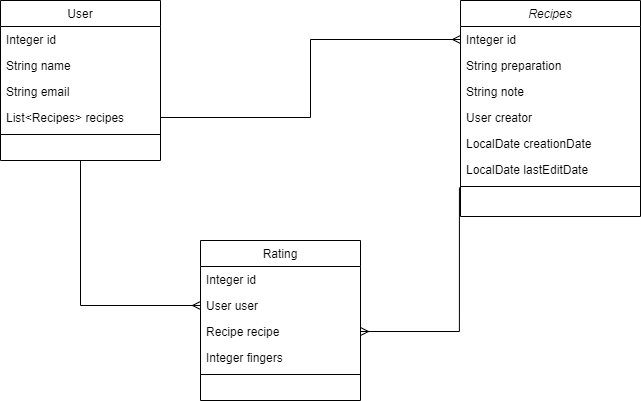

The diagram above was exported from draw.io. Its source (the exported page's mxGraphModel, read from the mxfile embedded in the PNG):
<mxGraphModel dx="782" dy="706" grid="1" gridSize="10" guides="1" tooltips="1" connect="1" arrows="1" fold="1" page="1" pageScale="1" pageWidth="827" pageHeight="1169" math="0" shadow="0">
  <root>
    <mxCell id="WIyWlLk6GJQsqaUBKTNV-0" />
    <mxCell id="WIyWlLk6GJQsqaUBKTNV-1" parent="WIyWlLk6GJQsqaUBKTNV-0" />
    <mxCell id="zkfFHV4jXpPFQw0GAbJ--0" value="Recipes" style="swimlane;fontStyle=2;align=center;verticalAlign=top;childLayout=stackLayout;horizontal=1;startSize=26;horizontalStack=0;resizeParent=1;resizeLast=0;collapsible=1;marginBottom=0;rounded=0;shadow=0;strokeWidth=1;" parent="WIyWlLk6GJQsqaUBKTNV-1" vertex="1">
      <mxGeometry x="500" y="120" width="180" height="216" as="geometry">
        <mxRectangle x="230" y="140" width="160" height="26" as="alternateBounds" />
      </mxGeometry>
    </mxCell>
    <mxCell id="zkfFHV4jXpPFQw0GAbJ--1" value="Integer id" style="text;align=left;verticalAlign=top;spacingLeft=4;spacingRight=4;overflow=hidden;rotatable=0;points=[[0,0.5],[1,0.5]];portConstraint=eastwest;" parent="zkfFHV4jXpPFQw0GAbJ--0" vertex="1">
      <mxGeometry y="26" width="180" height="26" as="geometry" />
    </mxCell>
    <mxCell id="zkfFHV4jXpPFQw0GAbJ--2" value="String preparation" style="text;align=left;verticalAlign=top;spacingLeft=4;spacingRight=4;overflow=hidden;rotatable=0;points=[[0,0.5],[1,0.5]];portConstraint=eastwest;rounded=0;shadow=0;html=0;" parent="zkfFHV4jXpPFQw0GAbJ--0" vertex="1">
      <mxGeometry y="52" width="180" height="26" as="geometry" />
    </mxCell>
    <mxCell id="zkfFHV4jXpPFQw0GAbJ--3" value="String note" style="text;align=left;verticalAlign=top;spacingLeft=4;spacingRight=4;overflow=hidden;rotatable=0;points=[[0,0.5],[1,0.5]];portConstraint=eastwest;rounded=0;shadow=0;html=0;" parent="zkfFHV4jXpPFQw0GAbJ--0" vertex="1">
      <mxGeometry y="78" width="180" height="26" as="geometry" />
    </mxCell>
    <mxCell id="NR84qUtL8o9ctTwI4mJe-2" value="User creator" style="text;align=left;verticalAlign=top;spacingLeft=4;spacingRight=4;overflow=hidden;rotatable=0;points=[[0,0.5],[1,0.5]];portConstraint=eastwest;rounded=0;shadow=0;html=0;" parent="zkfFHV4jXpPFQw0GAbJ--0" vertex="1">
      <mxGeometry y="104" width="180" height="26" as="geometry" />
    </mxCell>
    <mxCell id="NR84qUtL8o9ctTwI4mJe-3" value="LocalDate creationDate" style="text;align=left;verticalAlign=top;spacingLeft=4;spacingRight=4;overflow=hidden;rotatable=0;points=[[0,0.5],[1,0.5]];portConstraint=eastwest;rounded=0;shadow=0;html=0;" parent="zkfFHV4jXpPFQw0GAbJ--0" vertex="1">
      <mxGeometry y="130" width="180" height="26" as="geometry" />
    </mxCell>
    <mxCell id="NR84qUtL8o9ctTwI4mJe-6" value="LocalDate lastEditDate" style="text;align=left;verticalAlign=top;spacingLeft=4;spacingRight=4;overflow=hidden;rotatable=0;points=[[0,0.5],[1,0.5]];portConstraint=eastwest;rounded=0;shadow=0;html=0;" parent="zkfFHV4jXpPFQw0GAbJ--0" vertex="1">
      <mxGeometry y="156" width="180" height="26" as="geometry" />
    </mxCell>
    <mxCell id="zkfFHV4jXpPFQw0GAbJ--4" value="" style="line;html=1;strokeWidth=1;align=left;verticalAlign=middle;spacingTop=-1;spacingLeft=3;spacingRight=3;rotatable=0;labelPosition=right;points=[];portConstraint=eastwest;" parent="zkfFHV4jXpPFQw0GAbJ--0" vertex="1">
      <mxGeometry y="182" width="180" height="8" as="geometry" />
    </mxCell>
    <mxCell id="zkfFHV4jXpPFQw0GAbJ--6" value="Rating" style="swimlane;fontStyle=0;align=center;verticalAlign=top;childLayout=stackLayout;horizontal=1;startSize=26;horizontalStack=0;resizeParent=1;resizeLast=0;collapsible=1;marginBottom=0;rounded=0;shadow=0;strokeWidth=1;" parent="WIyWlLk6GJQsqaUBKTNV-1" vertex="1">
      <mxGeometry x="240" y="360" width="160" height="160" as="geometry">
        <mxRectangle x="130" y="380" width="160" height="26" as="alternateBounds" />
      </mxGeometry>
    </mxCell>
    <mxCell id="zkfFHV4jXpPFQw0GAbJ--7" value="Integer id" style="text;align=left;verticalAlign=top;spacingLeft=4;spacingRight=4;overflow=hidden;rotatable=0;points=[[0,0.5],[1,0.5]];portConstraint=eastwest;" parent="zkfFHV4jXpPFQw0GAbJ--6" vertex="1">
      <mxGeometry y="26" width="160" height="26" as="geometry" />
    </mxCell>
    <mxCell id="zkfFHV4jXpPFQw0GAbJ--8" value="User user" style="text;align=left;verticalAlign=top;spacingLeft=4;spacingRight=4;overflow=hidden;rotatable=0;points=[[0,0.5],[1,0.5]];portConstraint=eastwest;rounded=0;shadow=0;html=0;" parent="zkfFHV4jXpPFQw0GAbJ--6" vertex="1">
      <mxGeometry y="52" width="160" height="26" as="geometry" />
    </mxCell>
    <mxCell id="NR84qUtL8o9ctTwI4mJe-7" value="Recipe recipe" style="text;align=left;verticalAlign=top;spacingLeft=4;spacingRight=4;overflow=hidden;rotatable=0;points=[[0,0.5],[1,0.5]];portConstraint=eastwest;rounded=0;shadow=0;html=0;" parent="zkfFHV4jXpPFQw0GAbJ--6" vertex="1">
      <mxGeometry y="78" width="160" height="26" as="geometry" />
    </mxCell>
    <mxCell id="NR84qUtL8o9ctTwI4mJe-8" value="Integer fingers" style="text;align=left;verticalAlign=top;spacingLeft=4;spacingRight=4;overflow=hidden;rotatable=0;points=[[0,0.5],[1,0.5]];portConstraint=eastwest;rounded=0;shadow=0;html=0;" parent="zkfFHV4jXpPFQw0GAbJ--6" vertex="1">
      <mxGeometry y="104" width="160" height="26" as="geometry" />
    </mxCell>
    <mxCell id="zkfFHV4jXpPFQw0GAbJ--9" value="" style="line;html=1;strokeWidth=1;align=left;verticalAlign=middle;spacingTop=-1;spacingLeft=3;spacingRight=3;rotatable=0;labelPosition=right;points=[];portConstraint=eastwest;" parent="zkfFHV4jXpPFQw0GAbJ--6" vertex="1">
      <mxGeometry y="130" width="160" height="8" as="geometry" />
    </mxCell>
    <mxCell id="NR84qUtL8o9ctTwI4mJe-15" style="edgeStyle=orthogonalEdgeStyle;rounded=0;orthogonalLoop=1;jettySize=auto;html=1;exitX=0.5;exitY=1;exitDx=0;exitDy=0;entryX=0;entryY=0.5;entryDx=0;entryDy=0;fontColor=#C4C4C4;endArrow=ERmany;endFill=0;" parent="WIyWlLk6GJQsqaUBKTNV-1" source="zkfFHV4jXpPFQw0GAbJ--17" target="zkfFHV4jXpPFQw0GAbJ--8" edge="1">
      <mxGeometry relative="1" as="geometry" />
    </mxCell>
    <mxCell id="zkfFHV4jXpPFQw0GAbJ--17" value="User" style="swimlane;fontStyle=0;align=center;verticalAlign=top;childLayout=stackLayout;horizontal=1;startSize=26;horizontalStack=0;resizeParent=1;resizeLast=0;collapsible=1;marginBottom=0;rounded=0;shadow=0;strokeWidth=1;" parent="WIyWlLk6GJQsqaUBKTNV-1" vertex="1">
      <mxGeometry x="40" y="120" width="160" height="160" as="geometry">
        <mxRectangle x="550" y="140" width="160" height="26" as="alternateBounds" />
      </mxGeometry>
    </mxCell>
    <mxCell id="zkfFHV4jXpPFQw0GAbJ--18" value="Integer id" style="text;align=left;verticalAlign=top;spacingLeft=4;spacingRight=4;overflow=hidden;rotatable=0;points=[[0,0.5],[1,0.5]];portConstraint=eastwest;" parent="zkfFHV4jXpPFQw0GAbJ--17" vertex="1">
      <mxGeometry y="26" width="160" height="26" as="geometry" />
    </mxCell>
    <mxCell id="zkfFHV4jXpPFQw0GAbJ--19" value="String name" style="text;align=left;verticalAlign=top;spacingLeft=4;spacingRight=4;overflow=hidden;rotatable=0;points=[[0,0.5],[1,0.5]];portConstraint=eastwest;rounded=0;shadow=0;html=0;" parent="zkfFHV4jXpPFQw0GAbJ--17" vertex="1">
      <mxGeometry y="52" width="160" height="26" as="geometry" />
    </mxCell>
    <mxCell id="zkfFHV4jXpPFQw0GAbJ--20" value="String email" style="text;align=left;verticalAlign=top;spacingLeft=4;spacingRight=4;overflow=hidden;rotatable=0;points=[[0,0.5],[1,0.5]];portConstraint=eastwest;rounded=0;shadow=0;html=0;" parent="zkfFHV4jXpPFQw0GAbJ--17" vertex="1">
      <mxGeometry y="78" width="160" height="26" as="geometry" />
    </mxCell>
    <mxCell id="zkfFHV4jXpPFQw0GAbJ--21" value="List&lt;Recipes&gt; recipes" style="text;align=left;verticalAlign=top;spacingLeft=4;spacingRight=4;overflow=hidden;rotatable=0;points=[[0,0.5],[1,0.5]];portConstraint=eastwest;rounded=0;shadow=0;html=0;" parent="zkfFHV4jXpPFQw0GAbJ--17" vertex="1">
      <mxGeometry y="104" width="160" height="26" as="geometry" />
    </mxCell>
    <mxCell id="zkfFHV4jXpPFQw0GAbJ--23" value="" style="line;html=1;strokeWidth=1;align=left;verticalAlign=middle;spacingTop=-1;spacingLeft=3;spacingRight=3;rotatable=0;labelPosition=right;points=[];portConstraint=eastwest;" parent="zkfFHV4jXpPFQw0GAbJ--17" vertex="1">
      <mxGeometry y="130" width="160" height="8" as="geometry" />
    </mxCell>
    <mxCell id="NR84qUtL8o9ctTwI4mJe-11" style="edgeStyle=orthogonalEdgeStyle;rounded=0;orthogonalLoop=1;jettySize=auto;html=1;exitX=1;exitY=0.5;exitDx=0;exitDy=0;fontColor=#C4C4C4;entryX=0;entryY=0.5;entryDx=0;entryDy=0;endArrow=ERmany;endFill=0;" parent="WIyWlLk6GJQsqaUBKTNV-1" source="zkfFHV4jXpPFQw0GAbJ--21" target="zkfFHV4jXpPFQw0GAbJ--1" edge="1">
      <mxGeometry relative="1" as="geometry" />
    </mxCell>
    <mxCell id="NR84qUtL8o9ctTwI4mJe-16" style="edgeStyle=orthogonalEdgeStyle;rounded=0;orthogonalLoop=1;jettySize=auto;html=1;exitX=-0.006;exitY=-0.115;exitDx=0;exitDy=0;entryX=1;entryY=0.5;entryDx=0;entryDy=0;fontColor=#C4C4C4;endArrow=ERmany;endFill=0;exitPerimeter=0;" parent="WIyWlLk6GJQsqaUBKTNV-1" target="NR84qUtL8o9ctTwI4mJe-7" edge="1">
      <mxGeometry relative="1" as="geometry">
        <mxPoint x="498.9200000000001" y="307.01" as="sourcePoint" />
      </mxGeometry>
    </mxCell>
  </root>
</mxGraphModel>